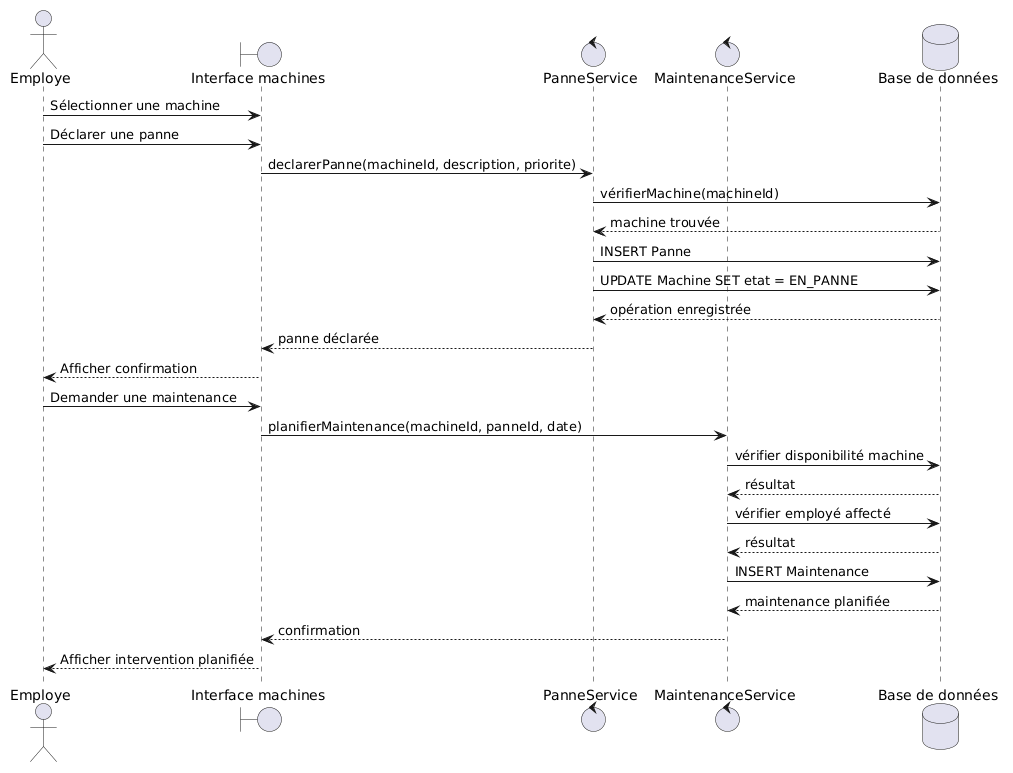

The diagram above was rendered by PlantUML. Its source (embedded in the PNG):
@startuml
actor Employe
boundary "Interface machines" as UI
control "PanneService" as PanneService
control "MaintenanceService" as MaintenanceService
database "Base de données" as DB

Employe -> UI : Sélectionner une machine
Employe -> UI : Déclarer une panne
UI -> PanneService : declarerPanne(machineId, description, priorite)

PanneService -> DB : vérifierMachine(machineId)
DB --> PanneService : machine trouvée

PanneService -> DB : INSERT Panne
PanneService -> DB : UPDATE Machine SET etat = EN_PANNE
DB --> PanneService : opération enregistrée

PanneService --> UI : panne déclarée
UI --> Employe : Afficher confirmation

Employe -> UI : Demander une maintenance
UI -> MaintenanceService : planifierMaintenance(machineId, panneId, date)

MaintenanceService -> DB : vérifier disponibilité machine
DB --> MaintenanceService : résultat

MaintenanceService -> DB : vérifier employé affecté
DB --> MaintenanceService : résultat

MaintenanceService -> DB : INSERT Maintenance
DB --> MaintenanceService : maintenance planifiée

MaintenanceService --> UI : confirmation
UI --> Employe : Afficher intervention planifiée
@enduml